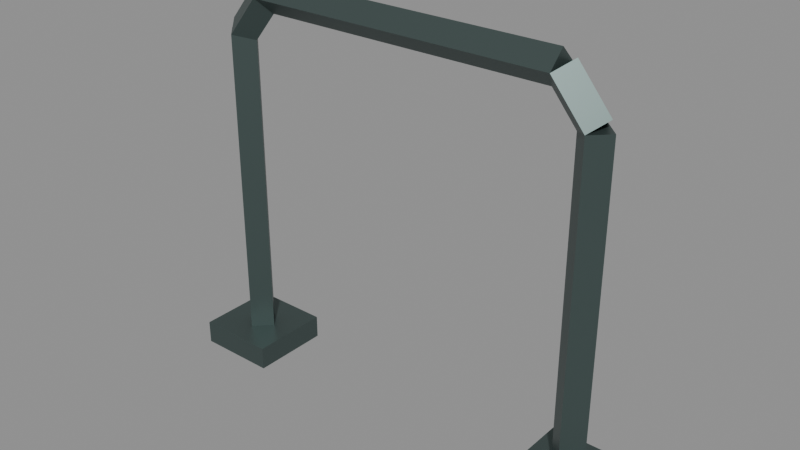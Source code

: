 # Source: bicycle-rack.lod1.blend  (saved by Blender 4.3.34; exported with 4.5.12 LTS)
import bpy
from mathutils import Matrix  # noqa: F401  (used for matrix-valued properties, if any)

bpy.ops.wm.read_factory_settings(use_empty=True)
scene = bpy.context.scene
scene.name = 'Scene'

# ---- materials (node trees are filled in below, after node groups)
mat_metal = bpy.data.materials.new('metal')
mat_metal.use_backface_culling = True

# ---- material node trees
mat_metal.use_nodes = True; mat_metal.node_tree.nodes.clear()
_N = mat_metal.node_tree.nodes; _L = mat_metal.node_tree.links
n0 = _N.new('ShaderNodeBsdfPrincipled'); n0.name = 'Principled BSDF'; n0.location = (10, 300)
n0.inputs[0].default_value = (0.085, 0.12, 0.115, 1.0)
n0.inputs[1].default_value = 0.65
n0.inputs[2].default_value = 0.45
n1 = _N.new('ShaderNodeOutputMaterial'); n1.name = 'Material Output'; n1.location = (300, 300)
_L.new(n0.outputs[0], n1.inputs[0])
n1.is_active_output = True

# ---- meshes
me_cylinder = bpy.data.meshes.new('Cylinder')
me_cylinder.from_pydata([(0.0, 0.035, -0.34), (0.0, 0.035, 0.34), (0.035, 0.0, -0.34), (0.035, 0.0, 0.34), (0.0, -0.035, -0.34), (0.0, -0.035, 0.34), (-0.035, 0.0, -0.34), (-0.035, 0.0, 0.34)], [], [(0, 1, 3, 2), (2, 3, 5, 4), (3, 1, 7, 5), (4, 5, 7, 6), (6, 7, 1, 0), (0, 2, 4, 6)])
_uv = me_cylinder.uv_layers.new(name='UVMap')
_uv.uv.foreach_set('vector', [-0.035, 0.04, -0.035, 0.72, -5.285e-09, 0.72, -5.285e-09, 0.04, -5.285e-09, 0.04, -5.285e-09, 0.72, 0.035, 0.72, 0.035, 0.04, -0.435, -5.285e-09, -0.4, -0.035, -0.365, 5.285e-09, -0.4, 0.035, 0.035, 0.04, 0.035, 0.72, 5.285e-09, 0.72, 5.285e-09, 0.04, 5.285e-09, 0.04, 5.285e-09, 0.72, -0.035, 0.72, -0.035, 0.04, -0.4, -0.035, -0.435, -5.285e-09, -0.4, 0.035, -0.365, 5.285e-09])
me_cylinder.materials.append(mat_metal)
me_cylinder.update()
me_cylinder_001 = bpy.data.meshes.new('Cylinder.001')
me_cylinder_001.from_pydata([(0.0, 0.035, -0.05506), (0.0, 0.035, 0.05506), (0.035, 0.0, -0.05506), (0.035, 0.0, 0.05506), (0.0, -0.035, -0.05506), (0.0, -0.035, 0.05506), (-0.035, 0.0, -0.05506), (-0.035, 0.0, 0.05506)], [], [(0, 1, 3, 2), (2, 3, 5, 4), (3, 1, 7, 5), (4, 5, 7, 6), (6, 7, 1, 0), (0, 2, 4, 6)])
_uv = me_cylinder_001.uv_layers.new(name='UVMap')
_uv.uv.foreach_set('vector', [-4.318e-09, 0.7422, 5.486e-09, 0.8272, 0.035, 0.805, 0.035, 0.72, 0.035, 0.72, 0.035, 0.805, 4.318e-09, 0.7828, -5.486e-09, 0.6978, -0.33, 0.035, -0.357, 5.486e-09, -0.33, -0.035, -0.303, 4.318e-09, -5.486e-09, 0.6978, 4.318e-09, 0.7828, -0.035, 0.805, -0.035, 0.72, -0.035, 0.72, -0.035, 0.805, 5.486e-09, 0.8272, -4.318e-09, 0.7422, -0.427, -4.318e-09, -0.4, 0.035, -0.373, -5.486e-09, -0.4, -0.035])
me_cylinder_001.materials.append(mat_metal)
me_cylinder_001.update()
me_cylinder_002 = bpy.data.meshes.new('Cylinder.002')
me_cylinder_002.from_pydata([(0.0, 0.035, -0.33), (0.0, 0.035, 0.33), (0.035, 0.0, -0.33), (0.035, 0.0, 0.33), (0.0, -0.035, -0.33), (0.0, -0.035, 0.33), (-0.035, 0.0, -0.33), (-0.035, 0.0, 0.33)], [], [(0, 1, 3, 2), (2, 3, 5, 4), (3, 1, 7, 5), (4, 5, 7, 6), (6, 7, 1, 0), (0, 2, 4, 6)])
_uv = me_cylinder_002.uv_layers.new(name='UVMap')
_uv.uv.foreach_set('vector', [-1.442e-08, 0.84, 1.442e-08, 0.84, 0.035, 0.805, 0.035, 0.805, 0.035, 0.805, 0.035, 0.805, 1.442e-08, 0.77, -1.442e-08, 0.77, 0.33, 0.035, 0.33, 1.442e-08, 0.33, -0.035, 0.33, 1.442e-08, -1.442e-08, 0.77, 1.442e-08, 0.77, -0.035, 0.805, -0.035, 0.805, -0.035, 0.805, -0.035, 0.805, 1.442e-08, 0.84, -1.442e-08, 0.84, -0.33, -1.442e-08, -0.33, 0.035, -0.33, -1.442e-08, -0.33, -0.035])
me_cylinder_002.materials.append(mat_metal)
me_cylinder_002.update()
me_cylinder_003 = bpy.data.meshes.new('Cylinder.003')
me_cylinder_003.from_pydata([(0.0, 0.035, -0.05506), (0.0, 0.035, 0.05506), (0.035, 0.0, -0.05506), (0.035, 0.0, 0.05506), (0.0, -0.035, -0.05506), (0.0, -0.035, 0.05506), (-0.035, 0.0, -0.05506), (-0.035, 0.0, 0.05506)], [], [(0, 1, 3, 2), (2, 3, 5, 4), (3, 1, 7, 5), (4, 5, 7, 6), (6, 7, 1, 0), (0, 2, 4, 6)])
_uv = me_cylinder_003.uv_layers.new(name='UVMap')
_uv.uv.foreach_set('vector', [4.788e-09, 0.8272, 1.104e-09, 0.7422, 0.035, 0.72, 0.035, 0.805, 0.035, 0.805, 0.035, 0.72, -4.788e-09, 0.6978, -1.104e-09, 0.7828, 0.4, 0.035, 0.427, 1.104e-09, 0.4, -0.035, 0.373, -4.788e-09, -1.104e-09, 0.7828, -4.788e-09, 0.6978, -0.035, 0.72, -0.035, 0.805, -0.035, 0.805, -0.035, 0.72, 1.104e-09, 0.7422, 4.788e-09, 0.8272, 0.357, 4.788e-09, 0.33, 0.035, 0.303, -1.104e-09, 0.33, -0.035])
me_cylinder_003.materials.append(mat_metal)
me_cylinder_003.update()
me_cylinder_004 = bpy.data.meshes.new('Cylinder.004')
me_cylinder_004.from_pydata([(0.0, 0.035, -0.34), (0.0, 0.035, 0.34), (0.035, 0.0, -0.34), (0.035, 0.0, 0.34), (0.0, -0.035, -0.34), (0.0, -0.035, 0.34), (-0.035, 0.0, -0.34), (-0.035, 0.0, 0.34)], [], [(0, 1, 3, 2), (2, 3, 5, 4), (3, 1, 7, 5), (4, 5, 7, 6), (6, 7, 1, 0), (0, 2, 4, 6)])
_uv = me_cylinder_004.uv_layers.new(name='UVMap')
_uv.uv.foreach_set('vector', [0.035, 0.72, 0.035, 0.04, -2.666e-08, 0.04, 3.278e-08, 0.72, 3.278e-08, 0.72, -2.666e-08, 0.04, -0.035, 0.04, -0.035, 0.72, 0.365, -2.666e-08, 0.4, 0.035, 0.435, -3.278e-08, 0.4, -0.035, -0.035, 0.72, -0.035, 0.04, -3.278e-08, 0.04, 2.666e-08, 0.72, 2.666e-08, 0.72, -3.278e-08, 0.04, 0.035, 0.04, 0.035, 0.72, 0.4, 0.035, 0.365, 3.278e-08, 0.4, -0.035, 0.435, 2.666e-08])
me_cylinder_004.materials.append(mat_metal)
me_cylinder_004.update()
me_cube = bpy.data.meshes.new('Cube')
me_cube.from_pydata([(-0.085, -0.085, -0.025), (-0.085, -0.085, 0.025), (-0.085, 0.085, -0.025), (-0.085, 0.085, 0.025), (0.085, -0.085, -0.025), (0.085, -0.085, 0.025), (0.085, 0.085, -0.025), (0.085, 0.085, 0.025)], [], [(0, 1, 3, 2), (2, 3, 7, 6), (6, 7, 5, 4), (4, 5, 1, 0), (2, 6, 4, 0), (7, 3, 1, 5)])
_uv = me_cube.uv_layers.new(name='UVMap')
_uv.uv.foreach_set('vector', [-0.085, 0.0, -0.085, 0.05, 0.085, 0.05, 0.085, 0.0, -0.485, 0.0, -0.485, 0.05, -0.315, 0.05, -0.315, 0.0, 0.085, 0.0, 0.085, 0.05, -0.085, 0.05, -0.085, 0.0, -0.315, 0.0, -0.315, 0.05, -0.485, 0.05, -0.485, 0.0, -0.485, 0.085, -0.315, 0.085, -0.315, -0.085, -0.485, -0.085, -0.315, 0.085, -0.485, 0.085, -0.485, -0.085, -0.315, -0.085])
me_cube.materials.append(mat_metal)
me_cube.update()
me_cube_001 = bpy.data.meshes.new('Cube.001')
me_cube_001.from_pydata([(-0.085, -0.085, -0.025), (-0.085, -0.085, 0.025), (-0.085, 0.085, -0.025), (-0.085, 0.085, 0.025), (0.085, -0.085, -0.025), (0.085, -0.085, 0.025), (0.085, 0.085, -0.025), (0.085, 0.085, 0.025)], [], [(0, 1, 3, 2), (2, 3, 7, 6), (6, 7, 5, 4), (4, 5, 1, 0), (2, 6, 4, 0), (7, 3, 1, 5)])
_uv = me_cube_001.uv_layers.new(name='UVMap')
_uv.uv.foreach_set('vector', [-0.085, 0.0, -0.085, 0.05, 0.085, 0.05, 0.085, 0.0, 0.315, 0.0, 0.315, 0.05, 0.485, 0.05, 0.485, 0.0, 0.085, 0.0, 0.085, 0.05, -0.085, 0.05, -0.085, 0.0, 0.485, 0.0, 0.485, 0.05, 0.315, 0.05, 0.315, 0.0, 0.315, 0.085, 0.485, 0.085, 0.485, -0.085, 0.315, -0.085, 0.485, 0.085, 0.315, 0.085, 0.315, -0.085, 0.485, -0.085])
me_cube_001.materials.append(mat_metal)
me_cube_001.update()

# ---- objects
ob_rack_tube = bpy.data.objects.new('rack-tube', me_cylinder)
ob_rack_tube_001 = bpy.data.objects.new('rack-tube.001', me_cylinder_001)
ob_rack_tube_002 = bpy.data.objects.new('rack-tube.002', me_cylinder_002)
ob_rack_tube_003 = bpy.data.objects.new('rack-tube.003', me_cylinder_003)
ob_rack_tube_004 = bpy.data.objects.new('rack-tube.004', me_cylinder_004)
ob_rack_base = bpy.data.objects.new('rack-base', me_cube)
ob_rack_base_001 = bpy.data.objects.new('rack-base.001', me_cube_001)

# ---- transforms, parenting, visibility, modifiers, constraints
ob_rack_tube.location = (-0.4, 0.0, 0.38)
ob_rack_tube.rotation_euler = (0.0, -0.0, -3.142)
ob_rack_tube_001.location = (-0.365, 0.0, 0.7625)
ob_rack_tube_001.rotation_euler = (0.6889, 7.934e-08, 1.571)
ob_rack_tube_002.location = (0.0, 0.0, 0.805)
ob_rack_tube_002.rotation_euler = (1.571, -0.0, 1.571)
ob_rack_tube_003.location = (0.365, 0.0, 0.7625)
ob_rack_tube_003.rotation_euler = (2.453, 7.934e-08, 1.571)
ob_rack_tube_004.location = (0.4, 0.0, 0.38)
ob_rack_tube_004.rotation_euler = (8.742e-08, 3.142, -8.742e-08)
ob_rack_base.location = (-0.4, 0.0, 0.025)
ob_rack_base_001.location = (0.4, 0.0, 0.025)

# ---- collection membership
scene.collection.objects.link(ob_rack_tube)
scene.collection.objects.link(ob_rack_tube_001)
scene.collection.objects.link(ob_rack_tube_002)
scene.collection.objects.link(ob_rack_tube_003)
scene.collection.objects.link(ob_rack_tube_004)
scene.collection.objects.link(ob_rack_base)
scene.collection.objects.link(ob_rack_base_001)

# ---- scene / render settings (as saved in the file)
scene.frame_start = 1; scene.frame_end = 250; scene.frame_set(1)
scene.render.engine = 'BLENDER_EEVEE_NEXT'
bpy.context.view_layer.update()

# ---- added for rendering (the .blend has no active camera and no usable light): camera, sun + grey world if the file has none
cam_auto = bpy.data.cameras.new('AutoCamera')
cam_auto.lens = 50.0
cam_auto.sensor_width = 36.0
cam_auto.clip_end = 1000.0
ob_auto_camera = bpy.data.objects.new('AutoCamera', cam_auto)
scene.collection.objects.link(ob_auto_camera)
ob_auto_camera.location = (1.19759, -1.4371, 1.37807)
ob_auto_camera.rotation_euler = (1.09748, -7.21219e-08, 0.694738)
scene.camera = ob_auto_camera
light_auto_sun = bpy.data.lights.new('AutoSun', 'SUN')
light_auto_sun.energy = 3.0
light_auto_sun.angle = 0.0523599
ob_auto_sun = bpy.data.objects.new('AutoSun', light_auto_sun)
scene.collection.objects.link(ob_auto_sun)
ob_auto_sun.rotation_euler = (0.872665, 0.174533, 0.523599)
if scene.world is None:
    world_auto = bpy.data.worlds.new('AutoWorld')
    world_auto.color = (0.3, 0.3, 0.3)
    scene.world = world_auto
bpy.context.view_layer.update()
